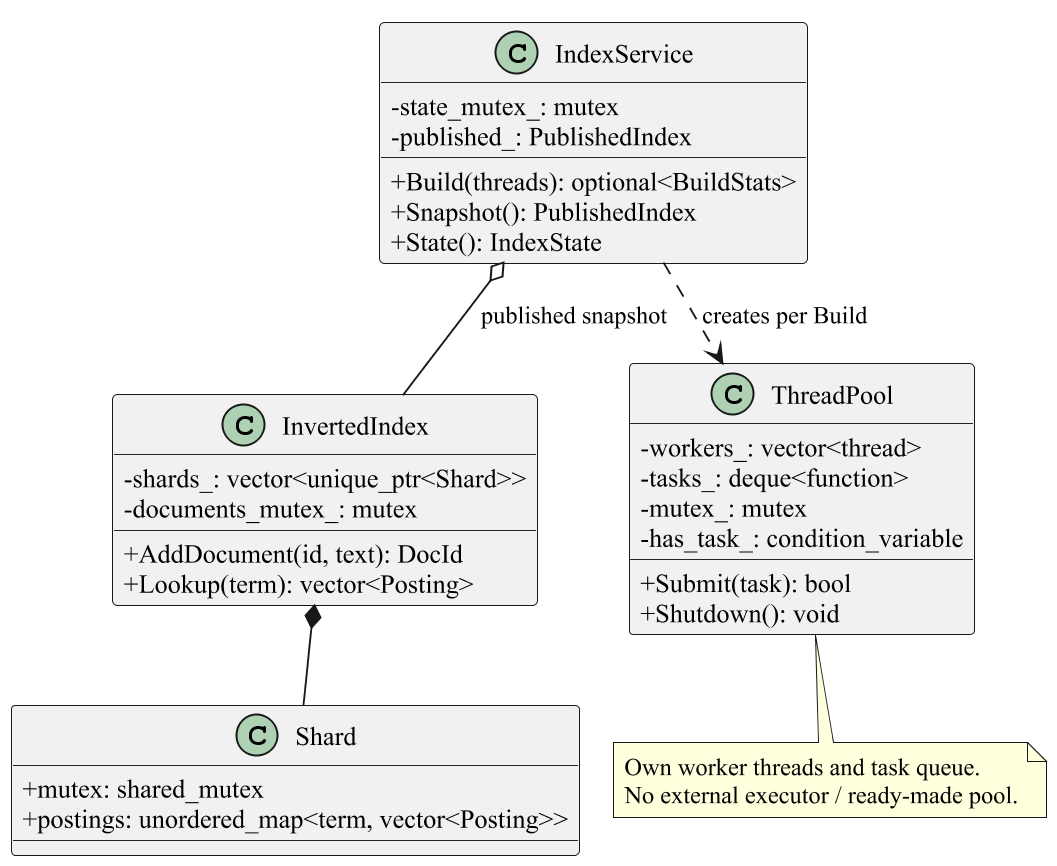

The diagram above was rendered by PlantUML. Its source (embedded in the PNG):
@startuml
!pragma layout smetana
skinparam defaultFontName "Times New Roman"
skinparam dpi 180
skinparam shadowing false
skinparam classAttributeIconSize 0
class IndexService {
  - state_mutex_: mutex
  - published_: PublishedIndex
  + Build(threads): optional<BuildStats>
  + Snapshot(): PublishedIndex
  + State(): IndexState
}
class InvertedIndex {
  - shards_: vector<unique_ptr<Shard>>
  - documents_mutex_: mutex
  + AddDocument(id, text): DocId
  + Lookup(term): vector<Posting>
}
class Shard {
  + mutex: shared_mutex
  + postings: unordered_map<term, vector<Posting>>
}
class ThreadPool {
  - workers_: vector<thread>
  - tasks_: deque<function>
  - mutex_: mutex
  - has_task_: condition_variable
  + Submit(task): bool
  + Shutdown(): void
}
IndexService o-- InvertedIndex : published snapshot
IndexService ..> ThreadPool : creates per Build
InvertedIndex *-- Shard
note bottom of ThreadPool
  Own worker threads and task queue.
  No external executor / ready-made pool.
end note
@enduml